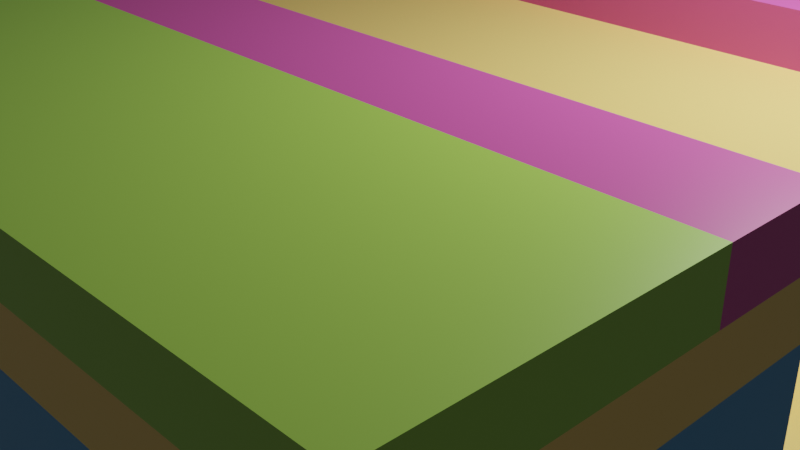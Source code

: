 # Source: 210926_try_make_channel_layer_directly_with_cubes.blend  (saved by Blender 2.93.20; exported with 4.5.12 LTS)
import bpy
from mathutils import Matrix  # noqa: F401  (used for matrix-valued properties, if any)

bpy.ops.wm.read_factory_settings(use_empty=True)
scene = bpy.context.scene
scene.name = 'Scene'

# ---- collections
col_collection = bpy.data.collections.new('Collection'); scene.collection.children.link(col_collection)

# ---- materials (node trees are filled in below, after node groups)
mat_first_layer_mat_010 = bpy.data.materials.new('First Layer_mat.010')
mat_first_layer_mat_010.surface_render_method = 'BLENDED'
mat_first_layer_mat_010.blend_method = 'BLEND'
mat_first_layer_mat_010.use_transparency_overlap = False
mat_first_layer_mat_010.show_transparent_back = False
mat_chan01_mat_014 = bpy.data.materials.new('Chan01_mat.014')
mat_chan01_mat_014.surface_render_method = 'BLENDED'
mat_chan01_mat_014.blend_method = 'BLEND'
mat_chan01_mat_014.use_transparency_overlap = False
mat_chan01_mat_014.show_transparent_back = False
mat_chan02_mat_010 = bpy.data.materials.new('Chan02_mat.010')
mat_chan02_mat_010.surface_render_method = 'BLENDED'
mat_chan02_mat_010.blend_method = 'BLEND'
mat_chan02_mat_010.use_transparency_overlap = False
mat_chan02_mat_010.show_transparent_back = False
mat_top_layer_mat_009 = bpy.data.materials.new('Top Layer_mat.009')
mat_top_layer_mat_009.surface_render_method = 'BLENDED'
mat_top_layer_mat_009.blend_method = 'BLEND'
mat_top_layer_mat_009.use_transparency_overlap = False
mat_top_layer_mat_009.show_transparent_back = False
mat_edge01_edge_mat_006 = bpy.data.materials.new('Edge01_edge_mat.006')
mat_edge01_edge_mat_006.surface_render_method = 'BLENDED'
mat_edge01_edge_mat_006.blend_method = 'BLEND'
mat_edge01_edge_mat_006.use_transparency_overlap = False
mat_edge01_edge_mat_006.show_transparent_back = False
mat_eroded01_mat_005 = bpy.data.materials.new('Eroded01_mat.005')
mat_eroded01_mat_005.surface_render_method = 'BLENDED'
mat_eroded01_mat_005.blend_method = 'BLEND'
mat_eroded01_mat_005.use_transparency_overlap = False
mat_eroded01_mat_005.show_transparent_back = False

# ---- material node trees
mat_first_layer_mat_010.use_nodes = True; mat_first_layer_mat_010.node_tree.nodes.clear()
_N = mat_first_layer_mat_010.node_tree.nodes; _L = mat_first_layer_mat_010.node_tree.links
n0 = _N.new('ShaderNodeBsdfPrincipled'); n0.name = 'Principled BSDF'; n0.location = (10, 300)
n0.distribution = 'GGX'
n0.subsurface_method = 'BURLEY'
n0.inputs[0].default_value = (1.0, 0.71, 0.2, 1.0)
n0.inputs[2].default_value = 0.4
n0.inputs[3].default_value = 1.45
n0.inputs[27].default_value = (0.0, 0.0, 0.0, 1.0)
n0.inputs[28].default_value = 1.0
n1 = _N.new('ShaderNodeOutputMaterial'); n1.name = 'Material Output'; n1.location = (300, 300)
n1.target = 'CYCLES'
n2 = _N.new('ShaderNodeOutputMaterial'); n2.name = 'Material Output.001'; n2.location = (0, 0)
n2.target = 'EEVEE'
n3 = _N.new('ShaderNodeMixShader'); n3.name = 'Mix Shader'; n3.location = (0, 0)
n3.label = 'Disable Shadow'
n3.hide = True
n4 = _N.new('ShaderNodeLightPath'); n4.name = 'Light Path'; n4.location = (0, 0)
n4.hide = True
n5 = _N.new('ShaderNodeBsdfTransparent'); n5.name = 'Transparent BSDF'; n5.location = (0, 0)
n5.hide = True
_L.new(n0.outputs[0], n1.inputs[0])
_L.new(n0.outputs[0], n3.inputs[1])
_L.new(n3.outputs[0], n2.inputs[0])
_L.new(n4.outputs[1], n3.inputs[0])
_L.new(n5.outputs[0], n3.inputs[2])
n1.is_active_output = True
mat_chan01_mat_014.use_nodes = True; mat_chan01_mat_014.node_tree.nodes.clear()
_N = mat_chan01_mat_014.node_tree.nodes; _L = mat_chan01_mat_014.node_tree.links
n0 = _N.new('ShaderNodeBsdfPrincipled'); n0.name = 'Principled BSDF'; n0.location = (10, 300)
n0.distribution = 'GGX'
n0.subsurface_method = 'BURLEY'
n0.inputs[0].default_value = (0.1, 0.4, 0.7, 1.0)
n0.inputs[2].default_value = 0.4
n0.inputs[3].default_value = 1.45
n0.inputs[27].default_value = (0.0, 0.0, 0.0, 1.0)
n0.inputs[28].default_value = 1.0
n1 = _N.new('ShaderNodeOutputMaterial'); n1.name = 'Material Output'; n1.location = (300, 300)
n1.target = 'CYCLES'
n2 = _N.new('ShaderNodeOutputMaterial'); n2.name = 'Material Output.001'; n2.location = (0, 0)
n2.target = 'EEVEE'
n3 = _N.new('ShaderNodeMixShader'); n3.name = 'Mix Shader'; n3.location = (0, 0)
n3.label = 'Disable Shadow'
n3.hide = True
n4 = _N.new('ShaderNodeLightPath'); n4.name = 'Light Path'; n4.location = (0, 0)
n4.hide = True
n5 = _N.new('ShaderNodeBsdfTransparent'); n5.name = 'Transparent BSDF'; n5.location = (0, 0)
n5.hide = True
_L.new(n0.outputs[0], n1.inputs[0])
_L.new(n0.outputs[0], n3.inputs[1])
_L.new(n3.outputs[0], n2.inputs[0])
_L.new(n4.outputs[1], n3.inputs[0])
_L.new(n5.outputs[0], n3.inputs[2])
n1.is_active_output = True
mat_chan02_mat_010.use_nodes = True; mat_chan02_mat_010.node_tree.nodes.clear()
_N = mat_chan02_mat_010.node_tree.nodes; _L = mat_chan02_mat_010.node_tree.links
n0 = _N.new('ShaderNodeBsdfPrincipled'); n0.name = 'Principled BSDF'; n0.location = (10, 300)
n0.distribution = 'GGX'
n0.subsurface_method = 'BURLEY'
n0.inputs[0].default_value = (0.1, 0.4, 0.7, 1.0)
n0.inputs[2].default_value = 0.4
n0.inputs[3].default_value = 1.45
n0.inputs[27].default_value = (0.0, 0.0, 0.0, 1.0)
n0.inputs[28].default_value = 1.0
n1 = _N.new('ShaderNodeOutputMaterial'); n1.name = 'Material Output'; n1.location = (300, 300)
n1.target = 'CYCLES'
n2 = _N.new('ShaderNodeOutputMaterial'); n2.name = 'Material Output.001'; n2.location = (0, 0)
n2.target = 'EEVEE'
n3 = _N.new('ShaderNodeMixShader'); n3.name = 'Mix Shader'; n3.location = (0, 0)
n3.label = 'Disable Shadow'
n3.hide = True
n4 = _N.new('ShaderNodeLightPath'); n4.name = 'Light Path'; n4.location = (0, 0)
n4.hide = True
n5 = _N.new('ShaderNodeBsdfTransparent'); n5.name = 'Transparent BSDF'; n5.location = (0, 0)
n5.hide = True
_L.new(n0.outputs[0], n1.inputs[0])
_L.new(n0.outputs[0], n3.inputs[1])
_L.new(n3.outputs[0], n2.inputs[0])
_L.new(n4.outputs[1], n3.inputs[0])
_L.new(n5.outputs[0], n3.inputs[2])
n1.is_active_output = True
mat_top_layer_mat_009.use_nodes = True; mat_top_layer_mat_009.node_tree.nodes.clear()
_N = mat_top_layer_mat_009.node_tree.nodes; _L = mat_top_layer_mat_009.node_tree.links
n0 = _N.new('ShaderNodeBsdfPrincipled'); n0.name = 'Principled BSDF'; n0.location = (10, 300)
n0.distribution = 'GGX'
n0.subsurface_method = 'BURLEY'
n0.inputs[0].default_value = (1.0, 0.71, 0.2, 1.0)
n0.inputs[2].default_value = 0.4
n0.inputs[3].default_value = 1.45
n0.inputs[27].default_value = (0.0, 0.0, 0.0, 1.0)
n0.inputs[28].default_value = 1.0
n1 = _N.new('ShaderNodeOutputMaterial'); n1.name = 'Material Output'; n1.location = (300, 300)
n1.target = 'CYCLES'
n2 = _N.new('ShaderNodeOutputMaterial'); n2.name = 'Material Output.001'; n2.location = (0, 0)
n2.target = 'EEVEE'
n3 = _N.new('ShaderNodeMixShader'); n3.name = 'Mix Shader'; n3.location = (0, 0)
n3.label = 'Disable Shadow'
n3.hide = True
n4 = _N.new('ShaderNodeLightPath'); n4.name = 'Light Path'; n4.location = (0, 0)
n4.hide = True
n5 = _N.new('ShaderNodeBsdfTransparent'); n5.name = 'Transparent BSDF'; n5.location = (0, 0)
n5.hide = True
_L.new(n0.outputs[0], n1.inputs[0])
_L.new(n0.outputs[0], n3.inputs[1])
_L.new(n3.outputs[0], n2.inputs[0])
_L.new(n4.outputs[1], n3.inputs[0])
_L.new(n5.outputs[0], n3.inputs[2])
n1.is_active_output = True
mat_edge01_edge_mat_006.use_nodes = True; mat_edge01_edge_mat_006.node_tree.nodes.clear()
_N = mat_edge01_edge_mat_006.node_tree.nodes; _L = mat_edge01_edge_mat_006.node_tree.links
n0 = _N.new('ShaderNodeBsdfPrincipled'); n0.name = 'Principled BSDF'; n0.location = (10, 300)
n0.distribution = 'GGX'
n0.subsurface_method = 'BURLEY'
n0.inputs[0].default_value = (0.7, 0.1, 0.4, 1.0)
n0.inputs[2].default_value = 0.4
n0.inputs[3].default_value = 1.45
n0.inputs[27].default_value = (0.0, 0.0, 0.0, 1.0)
n0.inputs[28].default_value = 1.0
n1 = _N.new('ShaderNodeOutputMaterial'); n1.name = 'Material Output'; n1.location = (300, 300)
n1.target = 'CYCLES'
n2 = _N.new('ShaderNodeOutputMaterial'); n2.name = 'Material Output.001'; n2.location = (0, 0)
n2.target = 'EEVEE'
n3 = _N.new('ShaderNodeMixShader'); n3.name = 'Mix Shader'; n3.location = (0, 0)
n3.label = 'Disable Shadow'
n3.hide = True
n4 = _N.new('ShaderNodeLightPath'); n4.name = 'Light Path'; n4.location = (0, 0)
n4.hide = True
n5 = _N.new('ShaderNodeBsdfTransparent'); n5.name = 'Transparent BSDF'; n5.location = (0, 0)
n5.hide = True
_L.new(n0.outputs[0], n1.inputs[0])
_L.new(n0.outputs[0], n3.inputs[1])
_L.new(n3.outputs[0], n2.inputs[0])
_L.new(n4.outputs[1], n3.inputs[0])
_L.new(n5.outputs[0], n3.inputs[2])
n1.is_active_output = True
mat_eroded01_mat_005.use_nodes = True; mat_eroded01_mat_005.node_tree.nodes.clear()
_N = mat_eroded01_mat_005.node_tree.nodes; _L = mat_eroded01_mat_005.node_tree.links
n0 = _N.new('ShaderNodeBsdfPrincipled'); n0.name = 'Principled BSDF'; n0.location = (10, 300)
n0.distribution = 'GGX'
n0.subsurface_method = 'BURLEY'
n0.inputs[0].default_value = (0.4, 0.7, 0.1, 1.0)
n0.inputs[2].default_value = 0.4
n0.inputs[3].default_value = 1.45
n0.inputs[27].default_value = (0.0, 0.0, 0.0, 1.0)
n0.inputs[28].default_value = 1.0
n1 = _N.new('ShaderNodeOutputMaterial'); n1.name = 'Material Output'; n1.location = (300, 300)
n1.target = 'CYCLES'
n2 = _N.new('ShaderNodeOutputMaterial'); n2.name = 'Material Output.001'; n2.location = (0, 0)
n2.target = 'EEVEE'
n3 = _N.new('ShaderNodeMixShader'); n3.name = 'Mix Shader'; n3.location = (0, 0)
n3.label = 'Disable Shadow'
n3.hide = True
n4 = _N.new('ShaderNodeLightPath'); n4.name = 'Light Path'; n4.location = (0, 0)
n4.hide = True
n5 = _N.new('ShaderNodeBsdfTransparent'); n5.name = 'Transparent BSDF'; n5.location = (0, 0)
n5.hide = True
_L.new(n0.outputs[0], n1.inputs[0])
_L.new(n0.outputs[0], n3.inputs[1])
_L.new(n3.outputs[0], n2.inputs[0])
_L.new(n4.outputs[1], n3.inputs[0])
_L.new(n5.outputs[0], n3.inputs[2])
n1.is_active_output = True

# ---- world
world_world = bpy.data.worlds.new('World'); scene.world = world_world
world_world.use_nodes = True; world_world.node_tree.nodes.clear()
_N = world_world.node_tree.nodes; _L = world_world.node_tree.links
n0 = _N.new('ShaderNodeOutputWorld'); n0.name = 'World Output'; n0.location = (300, 300)
n1 = _N.new('ShaderNodeBackground'); n1.name = 'Background'; n1.location = (10, 300)
n1.inputs[0].default_value = (0.05088, 0.05088, 0.05088, 1.0)
_L.new(n1.outputs[0], n0.inputs[0])
n0.is_active_output = True
world_world.color = (0.05088, 0.05088, 0.05088)
world_world.use_sun_shadow = False
world_world.sun_shadow_jitter_overblur = 0.0

# ---- cameras
cam_camera = bpy.data.cameras.new('Camera')
cam_camera.clip_end = 100.0
cam_camera.ortho_scale = 7.314

# ---- lights
light_light = bpy.data.lights.new('Light', 'POINT')
light_light.transmission_factor = 0.0
light_light.energy = 1000.0
light_light.shadow_soft_size = 0.1
light_light.shadow_maximum_resolution = 0.006
light_light.use_absolute_resolution = True

# ---- meshes
me_cube_070 = bpy.data.meshes.new('Cube.070')
me_cube_070.from_pydata([(-0.5, -0.5, -0.5), (-0.5, -0.5, 0.5), (-0.5, 0.5, -0.5), (-0.5, 0.5, 0.5), (0.5, -0.5, -0.5), (0.5, -0.5, 0.5), (0.5, 0.5, -0.5), (0.5, 0.5, 0.5)], [], [(0, 1, 3, 2), (2, 3, 7, 6), (6, 7, 5, 4), (4, 5, 1, 0), (2, 6, 4, 0), (7, 3, 1, 5)])
_uv = me_cube_070.uv_layers.new(name='UVMap')
_uv.uv.foreach_set('vector', [0.375, 0.0, 0.625, 0.0, 0.625, 0.25, 0.375, 0.25, 0.375, 0.25, 0.625, 0.25, 0.625, 0.5, 0.375, 0.5, 0.375, 0.5, 0.625, 0.5, 0.625, 0.75, 0.375, 0.75, 0.375, 0.75, 0.625, 0.75, 0.625, 1.0, 0.375, 1.0, 0.125, 0.5, 0.375, 0.5, 0.375, 0.75, 0.125, 0.75, 0.625, 0.5, 0.875, 0.5, 0.875, 0.75, 0.625, 0.75])
me_cube_070.materials.append(mat_first_layer_mat_010)
me_cube_070.use_remesh_fix_poles = True
me_cube_070.use_remesh_preserve_attributes = False
me_cube_070.update()
me_cube_071 = bpy.data.meshes.new('Cube.071')
me_cube_071.from_pydata([(-0.5, -0.5, -0.5), (-0.5, -0.5, 0.5), (-0.5, 0.5, -0.5), (-0.5, 0.5, 0.5), (0.5, -0.5, -0.5), (0.5, -0.5, 0.5), (0.5, 0.5, -0.5), (0.5, 0.5, 0.5)], [], [(0, 1, 3, 2), (2, 3, 7, 6), (6, 7, 5, 4), (4, 5, 1, 0), (2, 6, 4, 0), (7, 3, 1, 5)])
_uv = me_cube_071.uv_layers.new(name='UVMap')
_uv.uv.foreach_set('vector', [0.375, 0.0, 0.625, 0.0, 0.625, 0.25, 0.375, 0.25, 0.375, 0.25, 0.625, 0.25, 0.625, 0.5, 0.375, 0.5, 0.375, 0.5, 0.625, 0.5, 0.625, 0.75, 0.375, 0.75, 0.375, 0.75, 0.625, 0.75, 0.625, 1.0, 0.375, 1.0, 0.125, 0.5, 0.375, 0.5, 0.375, 0.75, 0.125, 0.75, 0.625, 0.5, 0.875, 0.5, 0.875, 0.75, 0.625, 0.75])
me_cube_071.materials.append(mat_chan01_mat_014)
me_cube_071.use_remesh_fix_poles = True
me_cube_071.use_remesh_preserve_attributes = False
me_cube_071.update()
me_cube_072 = bpy.data.meshes.new('Cube.072')
me_cube_072.from_pydata([(-0.5, -0.5, -0.5), (-0.5, -0.5, 0.5), (-0.5, 0.5, -0.5), (-0.5, 0.5, 0.5), (0.5, -0.5, -0.5), (0.5, -0.5, 0.5), (0.5, 0.5, -0.5), (0.5, 0.5, 0.5)], [], [(0, 1, 3, 2), (2, 3, 7, 6), (6, 7, 5, 4), (4, 5, 1, 0), (2, 6, 4, 0), (7, 3, 1, 5)])
_uv = me_cube_072.uv_layers.new(name='UVMap')
_uv.uv.foreach_set('vector', [0.375, 0.0, 0.625, 0.0, 0.625, 0.25, 0.375, 0.25, 0.375, 0.25, 0.625, 0.25, 0.625, 0.5, 0.375, 0.5, 0.375, 0.5, 0.625, 0.5, 0.625, 0.75, 0.375, 0.75, 0.375, 0.75, 0.625, 0.75, 0.625, 1.0, 0.375, 1.0, 0.125, 0.5, 0.375, 0.5, 0.375, 0.75, 0.125, 0.75, 0.625, 0.5, 0.875, 0.5, 0.875, 0.75, 0.625, 0.75])
me_cube_072.materials.append(mat_chan01_mat_014)
me_cube_072.use_remesh_fix_poles = True
me_cube_072.use_remesh_preserve_attributes = False
me_cube_072.update()
me_cube_073 = bpy.data.meshes.new('Cube.073')
me_cube_073.from_pydata([(-0.5, -0.5, -0.5), (-0.5, -0.5, 0.5), (-0.5, 0.5, -0.5), (-0.5, 0.5, 0.5), (0.5, -0.5, -0.5), (0.5, -0.5, 0.5), (0.5, 0.5, -0.5), (0.5, 0.5, 0.5)], [], [(0, 1, 3, 2), (2, 3, 7, 6), (6, 7, 5, 4), (4, 5, 1, 0), (2, 6, 4, 0), (7, 3, 1, 5)])
_uv = me_cube_073.uv_layers.new(name='UVMap')
_uv.uv.foreach_set('vector', [0.375, 0.0, 0.625, 0.0, 0.625, 0.25, 0.375, 0.25, 0.375, 0.25, 0.625, 0.25, 0.625, 0.5, 0.375, 0.5, 0.375, 0.5, 0.625, 0.5, 0.625, 0.75, 0.375, 0.75, 0.375, 0.75, 0.625, 0.75, 0.625, 1.0, 0.375, 1.0, 0.125, 0.5, 0.375, 0.5, 0.375, 0.75, 0.125, 0.75, 0.625, 0.5, 0.875, 0.5, 0.875, 0.75, 0.625, 0.75])
me_cube_073.materials.append(mat_chan02_mat_010)
me_cube_073.use_remesh_fix_poles = True
me_cube_073.use_remesh_preserve_attributes = False
me_cube_073.update()
me_cube_074 = bpy.data.meshes.new('Cube.074')
me_cube_074.from_pydata([(-0.5, -0.5, -0.5), (-0.5, -0.5, 0.5), (-0.5, 0.5, -0.5), (-0.5, 0.5, 0.5), (0.5, -0.5, -0.5), (0.5, -0.5, 0.5), (0.5, 0.5, -0.5), (0.5, 0.5, 0.5)], [], [(0, 1, 3, 2), (2, 3, 7, 6), (6, 7, 5, 4), (4, 5, 1, 0), (2, 6, 4, 0), (7, 3, 1, 5)])
_uv = me_cube_074.uv_layers.new(name='UVMap')
_uv.uv.foreach_set('vector', [0.375, 0.0, 0.625, 0.0, 0.625, 0.25, 0.375, 0.25, 0.375, 0.25, 0.625, 0.25, 0.625, 0.5, 0.375, 0.5, 0.375, 0.5, 0.625, 0.5, 0.625, 0.75, 0.375, 0.75, 0.375, 0.75, 0.625, 0.75, 0.625, 1.0, 0.375, 1.0, 0.125, 0.5, 0.375, 0.5, 0.375, 0.75, 0.125, 0.75, 0.625, 0.5, 0.875, 0.5, 0.875, 0.75, 0.625, 0.75])
me_cube_074.materials.append(mat_chan02_mat_010)
me_cube_074.use_remesh_fix_poles = True
me_cube_074.use_remesh_preserve_attributes = False
me_cube_074.update()
me_cube_075 = bpy.data.meshes.new('Cube.075')
me_cube_075.from_pydata([(-0.5, -0.5, -0.5), (-0.5, -0.5, 0.5), (-0.5, 0.5, -0.5), (-0.5, 0.5, 0.5), (0.5, -0.5, -0.5), (0.5, -0.5, 0.5), (0.5, 0.5, -0.5), (0.5, 0.5, 0.5)], [], [(0, 1, 3, 2), (2, 3, 7, 6), (6, 7, 5, 4), (4, 5, 1, 0), (2, 6, 4, 0), (7, 3, 1, 5)])
_uv = me_cube_075.uv_layers.new(name='UVMap')
_uv.uv.foreach_set('vector', [0.375, 0.0, 0.625, 0.0, 0.625, 0.25, 0.375, 0.25, 0.375, 0.25, 0.625, 0.25, 0.625, 0.5, 0.375, 0.5, 0.375, 0.5, 0.625, 0.5, 0.625, 0.75, 0.375, 0.75, 0.375, 0.75, 0.625, 0.75, 0.625, 1.0, 0.375, 1.0, 0.125, 0.5, 0.375, 0.5, 0.375, 0.75, 0.125, 0.75, 0.625, 0.5, 0.875, 0.5, 0.875, 0.75, 0.625, 0.75])
me_cube_075.materials.append(mat_top_layer_mat_009)
me_cube_075.use_remesh_fix_poles = True
me_cube_075.use_remesh_preserve_attributes = False
me_cube_075.update()
me_cube_076 = bpy.data.meshes.new('Cube.076')
me_cube_076.from_pydata([(-0.5, -0.5, -0.5), (-0.5, -0.5, 0.5), (-0.5, 0.5, -0.5), (-0.5, 0.5, 0.5), (0.5, -0.5, -0.5), (0.5, -0.5, 0.5), (0.5, 0.5, -0.5), (0.5, 0.5, 0.5)], [], [(0, 1, 3, 2), (2, 3, 7, 6), (6, 7, 5, 4), (4, 5, 1, 0), (2, 6, 4, 0), (7, 3, 1, 5)])
_uv = me_cube_076.uv_layers.new(name='UVMap')
_uv.uv.foreach_set('vector', [0.375, 0.0, 0.625, 0.0, 0.625, 0.25, 0.375, 0.25, 0.375, 0.25, 0.625, 0.25, 0.625, 0.5, 0.375, 0.5, 0.375, 0.5, 0.625, 0.5, 0.625, 0.75, 0.375, 0.75, 0.375, 0.75, 0.625, 0.75, 0.625, 1.0, 0.375, 1.0, 0.125, 0.5, 0.375, 0.5, 0.375, 0.75, 0.125, 0.75, 0.625, 0.5, 0.875, 0.5, 0.875, 0.75, 0.625, 0.75])
me_cube_076.materials.append(mat_edge01_edge_mat_006)
me_cube_076.use_remesh_fix_poles = True
me_cube_076.use_remesh_preserve_attributes = False
me_cube_076.update()
me_cube_077 = bpy.data.meshes.new('Cube.077')
me_cube_077.from_pydata([(-0.5, -0.5, -0.5), (-0.5, -0.5, 0.5), (-0.5, 0.5, -0.5), (-0.5, 0.5, 0.5), (0.5, -0.5, -0.5), (0.5, -0.5, 0.5), (0.5, 0.5, -0.5), (0.5, 0.5, 0.5)], [], [(0, 1, 3, 2), (2, 3, 7, 6), (6, 7, 5, 4), (4, 5, 1, 0), (2, 6, 4, 0), (7, 3, 1, 5)])
_uv = me_cube_077.uv_layers.new(name='UVMap')
_uv.uv.foreach_set('vector', [0.375, 0.0, 0.625, 0.0, 0.625, 0.25, 0.375, 0.25, 0.375, 0.25, 0.625, 0.25, 0.625, 0.5, 0.375, 0.5, 0.375, 0.5, 0.625, 0.5, 0.625, 0.75, 0.375, 0.75, 0.375, 0.75, 0.625, 0.75, 0.625, 1.0, 0.375, 1.0, 0.125, 0.5, 0.375, 0.5, 0.375, 0.75, 0.125, 0.75, 0.625, 0.5, 0.875, 0.5, 0.875, 0.75, 0.625, 0.75])
me_cube_077.materials.append(mat_edge01_edge_mat_006)
me_cube_077.use_remesh_fix_poles = True
me_cube_077.use_remesh_preserve_attributes = False
me_cube_077.update()
me_cube_078 = bpy.data.meshes.new('Cube.078')
me_cube_078.from_pydata([(-0.5, -0.5, -0.5), (-0.5, -0.5, 0.5), (-0.5, 0.5, -0.5), (-0.5, 0.5, 0.5), (0.5, -0.5, -0.5), (0.5, -0.5, 0.5), (0.5, 0.5, -0.5), (0.5, 0.5, 0.5)], [], [(0, 1, 3, 2), (2, 3, 7, 6), (6, 7, 5, 4), (4, 5, 1, 0), (2, 6, 4, 0), (7, 3, 1, 5)])
_uv = me_cube_078.uv_layers.new(name='UVMap')
_uv.uv.foreach_set('vector', [0.375, 0.0, 0.625, 0.0, 0.625, 0.25, 0.375, 0.25, 0.375, 0.25, 0.625, 0.25, 0.625, 0.5, 0.375, 0.5, 0.375, 0.5, 0.625, 0.5, 0.625, 0.75, 0.375, 0.75, 0.375, 0.75, 0.625, 0.75, 0.625, 1.0, 0.375, 1.0, 0.125, 0.5, 0.375, 0.5, 0.375, 0.75, 0.125, 0.75, 0.625, 0.5, 0.875, 0.5, 0.875, 0.75, 0.625, 0.75])
me_cube_078.materials.append(mat_eroded01_mat_005)
me_cube_078.use_remesh_fix_poles = True
me_cube_078.use_remesh_preserve_attributes = False
me_cube_078.update()
me_cube_079 = bpy.data.meshes.new('Cube.079')
me_cube_079.from_pydata([(-0.5, -0.5, -0.5), (-0.5, -0.5, 0.5), (-0.5, 0.5, -0.5), (-0.5, 0.5, 0.5), (0.5, -0.5, -0.5), (0.5, -0.5, 0.5), (0.5, 0.5, -0.5), (0.5, 0.5, 0.5)], [], [(0, 1, 3, 2), (2, 3, 7, 6), (6, 7, 5, 4), (4, 5, 1, 0), (2, 6, 4, 0), (7, 3, 1, 5)])
_uv = me_cube_079.uv_layers.new(name='UVMap')
_uv.uv.foreach_set('vector', [0.375, 0.0, 0.625, 0.0, 0.625, 0.25, 0.375, 0.25, 0.375, 0.25, 0.625, 0.25, 0.625, 0.5, 0.375, 0.5, 0.375, 0.5, 0.625, 0.5, 0.625, 0.75, 0.375, 0.75, 0.375, 0.75, 0.625, 0.75, 0.625, 1.0, 0.375, 1.0, 0.125, 0.5, 0.375, 0.5, 0.375, 0.75, 0.125, 0.75, 0.625, 0.5, 0.875, 0.5, 0.875, 0.75, 0.625, 0.75])
me_cube_079.materials.append(mat_eroded01_mat_005)
me_cube_079.use_remesh_fix_poles = True
me_cube_079.use_remesh_preserve_attributes = False
me_cube_079.update()

# ---- objects
ob_light = bpy.data.objects.new('Light', light_light)
ob_camera = bpy.data.objects.new('Camera', cam_camera)
ob_first_layer = bpy.data.objects.new('First Layer', me_cube_070)
ob_chan01 = bpy.data.objects.new('Chan01', me_cube_071)
ob_chan01_001 = bpy.data.objects.new('Chan01.001', me_cube_072)
ob_chan02 = bpy.data.objects.new('Chan02', me_cube_073)
ob_chan02_001 = bpy.data.objects.new('Chan02.001', me_cube_074)
ob_top_layer = bpy.data.objects.new('Top Layer', me_cube_075)
ob_edge01_edge = bpy.data.objects.new('Edge01_edge', me_cube_076)
ob_edge01_edge_001 = bpy.data.objects.new('Edge01_edge.001', me_cube_077)
ob_eroded01 = bpy.data.objects.new('Eroded01', me_cube_078)
ob_eroded01_001 = bpy.data.objects.new('Eroded01.001', me_cube_079)

# ---- transforms, parenting, visibility, modifiers, constraints
ob_light.location = (4.076, 1.005, 5.904)
ob_light.rotation_euler = (0.6503, 0.05522, 1.866)
ob_light.lock_rotations_4d = False
ob_light.empty_display_type = 'ARROWS'
ob_light.color = (0.0, 0.0, 0.0, 0.0)
ob_light.lineart.crease_threshold = 0.0
ob_camera.location = (7.359, -6.926, 4.958)
ob_camera.rotation_euler = (1.109, 0.0, 0.8149)
ob_camera.lock_rotations_4d = False
ob_camera.empty_display_type = 'ARROWS'
ob_camera.color = (0.0, 0.0, 0.0, 0.0)
ob_camera.display_type = 'WIRE'
ob_camera.lineart.crease_threshold = 0.0
ob_first_layer.location = (0.0, 0.0, 0.25)
ob_first_layer.scale = (10.0, 10.0, 0.5)
ob_first_layer.visible_shadow = False
ob_chan01.parent = ob_first_layer
ob_chan01.matrix_parent_inverse = Matrix(((0.1, -0.0, 0.0, -0.0), (-0.0, 0.1, -0.0, 0.0), (0.0, -0.0, 2.0, -0.5), (-0.0, 0.0, -0.0, 1.0)))
ob_chan01.location = (0.0, -3.25, 0.75)
ob_chan01.scale = (10.0, 3.5, 0.5)
ob_chan01.visible_shadow = False
ob_chan01_001.parent = ob_chan01
ob_chan01_001.matrix_parent_inverse = Matrix(((0.1, -0.0, 0.0, -0.0), (-0.0, 0.2857, -0.0, 0.9286), (0.0, -0.0, 2.0, -1.5), (-0.0, 0.0, -0.0, 1.0)))
ob_chan01_001.location = (0.0, 3.25, 0.75)
ob_chan01_001.scale = (10.0, 3.5, 0.5)
ob_chan01_001.visible_shadow = False
ob_chan02.parent = ob_first_layer
ob_chan02.matrix_parent_inverse = Matrix(((0.1, -0.0, 0.0, -0.0), (-0.0, 0.1, -0.0, 0.0), (0.0, -0.0, 2.0, -0.5), (-0.0, 0.0, -0.0, 1.0)))
ob_chan02.location = (0.0, -3.25, 1.25)
ob_chan02.scale = (10.0, 3.5, 0.5)
ob_chan02.visible_shadow = False
ob_chan02_001.parent = ob_chan02
ob_chan02_001.matrix_parent_inverse = Matrix(((0.1, -0.0, 0.0, -0.0), (-0.0, 0.2857, -0.0, 0.9286), (0.0, -0.0, 2.0, -2.5), (-0.0, 0.0, -0.0, 1.0)))
ob_chan02_001.location = (0.0, 3.25, 1.25)
ob_chan02_001.scale = (10.0, 3.5, 0.5)
ob_chan02_001.visible_shadow = False
ob_top_layer.parent = ob_first_layer
ob_top_layer.matrix_parent_inverse = Matrix(((0.1, -0.0, 0.0, -0.0), (-0.0, 0.1, -0.0, 0.0), (0.0, -0.0, 2.0, -0.5), (-0.0, 0.0, -0.0, 1.0)))
ob_top_layer.location = (0.0, 0.0, 1.75)
ob_top_layer.scale = (10.0, 10.0, 0.5)
ob_top_layer.visible_shadow = False
ob_edge01_edge.parent = ob_first_layer
ob_edge01_edge.matrix_parent_inverse = Matrix(((0.1, -0.0, 0.0, -0.0), (-0.0, 0.1, -0.0, 0.0), (0.0, -0.0, 2.0, -0.5), (-0.0, 0.0, -0.0, 1.0)))
ob_edge01_edge.location = (0.0, -2.0, 2.25)
ob_edge01_edge.scale = (10.0, 1.0, 0.5)
ob_edge01_edge.visible_shadow = False
ob_edge01_edge_001.parent = ob_edge01_edge
ob_edge01_edge_001.matrix_parent_inverse = Matrix(((0.1, -0.0, 0.0, -0.0), (-0.0, 1.0, -0.0, 2.0), (0.0, -0.0, 2.0, -4.5), (-0.0, 0.0, -0.0, 1.0)))
ob_edge01_edge_001.location = (0.0, 2.0, 2.25)
ob_edge01_edge_001.scale = (10.0, 1.0, 0.5)
ob_edge01_edge_001.visible_shadow = False
ob_eroded01.parent = ob_first_layer
ob_eroded01.matrix_parent_inverse = Matrix(((0.1, -0.0, 0.0, -0.0), (-0.0, 0.1, -0.0, 0.0), (0.0, -0.0, 2.0, -0.5), (-0.0, 0.0, -0.0, 1.0)))
ob_eroded01.location = (0.0, -3.75, 2.25)
ob_eroded01.scale = (10.0, 2.5, 0.5)
ob_eroded01.visible_shadow = False
ob_eroded01_001.parent = ob_eroded01
ob_eroded01_001.matrix_parent_inverse = Matrix(((0.1, -0.0, 0.0, -0.0), (-0.0, 0.4, -0.0, 1.5), (0.0, -0.0, 2.0, -4.5), (-0.0, 0.0, -0.0, 1.0)))
ob_eroded01_001.location = (0.0, 3.75, 2.25)
ob_eroded01_001.scale = (10.0, 2.5, 0.5)
ob_eroded01_001.visible_shadow = False

# ---- collection membership
col_collection.objects.link(ob_light)
col_collection.objects.link(ob_camera)
col_collection.objects.link(ob_first_layer)
col_collection.objects.link(ob_chan01)
col_collection.objects.link(ob_chan01_001)
col_collection.objects.link(ob_chan02)
col_collection.objects.link(ob_chan02_001)
col_collection.objects.link(ob_top_layer)
col_collection.objects.link(ob_edge01_edge)
col_collection.objects.link(ob_edge01_edge_001)
col_collection.objects.link(ob_eroded01)
col_collection.objects.link(ob_eroded01_001)

# ---- scene / render settings (as saved in the file)
scene.camera = ob_camera
scene.frame_start = 1; scene.frame_end = 250; scene.frame_set(1)
scene.render.engine = 'BLENDER_EEVEE_NEXT'
scene.cycles.use_denoising = False
scene.cycles.samples = 128
scene.cycles.sampling_pattern = 'TABULATED_SOBOL'
scene.cycles.use_adaptive_sampling = False
scene.cycles.use_light_tree = False
scene.view_settings.view_transform = 'Filmic'
bpy.context.view_layer.update()
